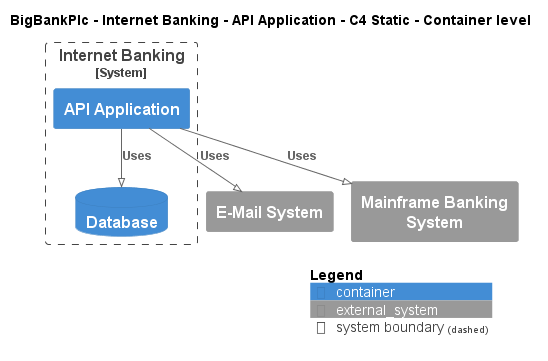

The diagram above was rendered by PlantUML. Its source (embedded in the PNG):
@startuml
!pragma layout smetana
!include ..\..\..\..\..\.c4s\C4_Container.puml

AddElementTag("c4interflow:lifecycle:new", $bgColor=green, $fontColor=#ffffff, $borderColor=green, $shadowing="False")
AddElementTag("c4interflow:lifecycle:changed", $bgColor=orange, $fontColor=#ffffff, $borderColor=orange, $shadowing="False")
AddElementTag("c4interflow:lifecycle:removed", $bgColor=red, $fontColor=#ffffff, $borderColor=red, $shadowing="False")

AddRelTag("c4interflow:lifecycle:new", $textColor=green, $lineColor=green)
AddRelTag("c4interflow:lifecycle:changed", $textColor=orange, $lineColor=orange)
AddRelTag("c4interflow:lifecycle:removed", $textColor=red, $lineColor=red)

SHOW_PERSON_PORTRAIT()
LAYOUT_TOP_DOWN()

skinparam linetype polyline

title BigBankPlc - Internet Banking - API Application - C4 Static - Container level


System_Boundary(BigBankPlc.SoftwareSystems.InternetBanking, "Internet Banking") {
    Container(BigBankPlc.SoftwareSystems.InternetBanking.Containers.APIApplication, "API Application", "", "")
    ContainerDb(BigBankPlc.SoftwareSystems.InternetBanking.Containers.Database, "Database", "", "")
}
System_Ext(BigBankPlc.SoftwareSystems.EMailSystem, "E-Mail System", "")
System_Ext(BigBankPlc.SoftwareSystems.MainframeBankingSystem, "Mainframe Banking System", "")

Rel(BigBankPlc.SoftwareSystems.InternetBanking.Containers.APIApplication, BigBankPlc.SoftwareSystems.InternetBanking.Containers.Database, "Uses")
Rel(BigBankPlc.SoftwareSystems.InternetBanking.Containers.APIApplication, BigBankPlc.SoftwareSystems.EMailSystem, "Uses")
Rel(BigBankPlc.SoftwareSystems.InternetBanking.Containers.APIApplication, BigBankPlc.SoftwareSystems.MainframeBankingSystem, "Uses")


SHOW_LEGEND()
@enduml